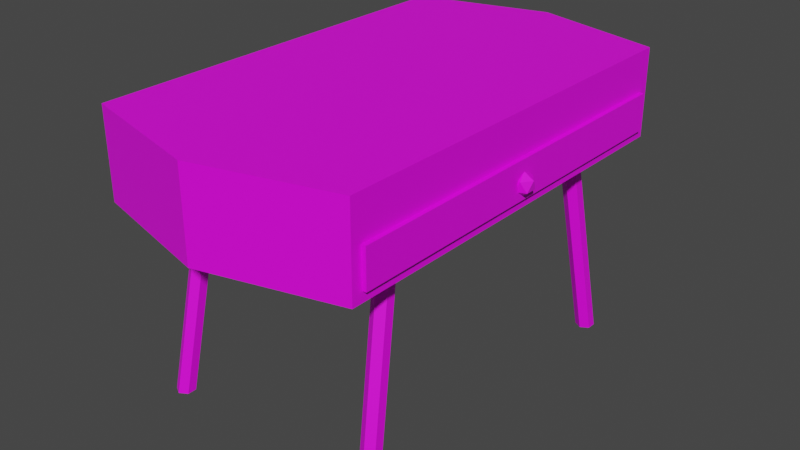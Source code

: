 # Source: Drawer.blend  (saved by Blender 2.93.20; exported with 4.5.12 LTS)
import bpy
from mathutils import Matrix  # noqa: F401  (used for matrix-valued properties, if any)

bpy.ops.wm.read_factory_settings(use_empty=True)
scene = bpy.context.scene
scene.name = 'Scene'

# ---- collections
col_collection = bpy.data.collections.new('Collection'); scene.collection.children.link(col_collection)

# ---- images (referenced by path relative to the original .blend; pixels are not part of the script)
import os
ASSET_DIR = os.environ.get("B2B_ASSET_DIR", "")  # directory of the original .blend (textures are referenced by path, not embedded)
HERE = os.path.dirname(os.path.abspath(__file__))  # packed textures are extracted next to this script under _unpacked/

def load_image(name, relpath, width, height, colorspace="sRGB"):
    """Load a texture the original file referenced (path relative to the .blend, or extracted next to this script)."""
    p = next((c for c in (os.path.join(HERE, relpath), os.path.join(ASSET_DIR, relpath)) if relpath and os.path.exists(c)), "")
    if p:
        img = bpy.data.images.load(p, check_existing=True)
        img.name = name
    else:  # same state as the original file: an image datablock whose file is absent (Cycles renders it pink)
        img = bpy.data.images.new(name, width, height)
        img.source = "FILE"
        img.filepath = "//" + (relpath or name)
    img.colorspace_settings.name = colorspace
    return img
img_drawer = load_image('Drawer', 'Drawer.png', 1024, 1024, 'sRGB')

# ---- materials (node trees are filled in below, after node groups)
mat_drawer = bpy.data.materials.new('Drawer')
mat_drawer.use_transparent_shadow = False

# ---- material node trees
mat_drawer.use_nodes = True; mat_drawer.node_tree.nodes.clear()
_N = mat_drawer.node_tree.nodes; _L = mat_drawer.node_tree.links
n0 = _N.new('ShaderNodeBsdfPrincipled'); n0.name = 'Principled BSDF'; n0.location = (10, 300)
n0.distribution = 'GGX'
n0.subsurface_method = 'BURLEY'
n0.inputs[3].default_value = 1.45
n0.inputs[27].default_value = (0.0, 0.0, 0.0, 1.0)
n0.inputs[28].default_value = 1.0
n1 = _N.new('ShaderNodeOutputMaterial'); n1.name = 'Material Output'; n1.location = (300, 300)
n2 = _N.new('ShaderNodeTexImage'); n2.name = 'Image Texture'; n2.location = (-488, 214)
n2.image = img_drawer
_L.new(n0.outputs[0], n1.inputs[0])
_L.new(n2.outputs[0], n0.inputs[0])
n1.is_active_output = True

# ---- world
world_world = bpy.data.worlds.new('World'); scene.world = world_world
world_world.use_nodes = True; world_world.node_tree.nodes.clear()
_N = world_world.node_tree.nodes; _L = world_world.node_tree.links
n0 = _N.new('ShaderNodeOutputWorld'); n0.name = 'World Output'; n0.location = (300, 300)
n1 = _N.new('ShaderNodeBackground'); n1.name = 'Background'; n1.location = (10, 300)
n1.inputs[0].default_value = (0.05088, 0.05088, 0.05088, 1.0)
_L.new(n1.outputs[0], n0.inputs[0])
n0.is_active_output = True
world_world.color = (0.05088, 0.05088, 0.05088)
world_world.use_sun_shadow = False
world_world.sun_shadow_jitter_overblur = 0.0

# ---- meshes
me_cube_001 = bpy.data.meshes.new('Cube.001')
me_cube_001.from_pydata([(-1.0, -1.529, 1.921), (-1.0, -1.529, 2.149), (-1.0, 1.529, 1.921), (-1.0, 1.529, 2.149), (1.0, -1.451, 1.845), (1.0, -1.529, 2.149), (1.0, 1.451, 1.845), (1.0, 1.529, 2.149), (0.0, 1.788, 1.921), (0.0, 1.788, 2.149), (0.0, -1.788, 1.921), (0.0, -1.788, 2.149), (-1.0, 1.529, 1.492), (-1.0, -1.529, 1.492), (0.0, 1.788, 1.492), (1.0, -1.451, 1.568), (1.0, 1.451, 1.568), (0.0, -1.788, 1.492), (1.0, -1.529, 1.921), (1.0, 1.529, 1.921), (1.0, -1.529, 1.492), (1.0, 1.529, 1.492), (1.031, -1.451, 1.845), (1.031, 1.451, 1.845), (1.031, -1.451, 1.568), (1.031, 1.451, 1.568), (1.025, 0.0, 1.594), (1.085, -0.04383, 1.641), (1.002, -0.07092, 1.641), (0.9502, 0.0, 1.641), (1.002, 0.07092, 1.641), (1.085, 0.04383, 1.641), (1.048, -0.07092, 1.715), (0.9644, -0.04383, 1.715), (0.9644, 0.04383, 1.715), (1.048, 0.07092, 1.715), (1.099, 0.0, 1.715), (1.025, 0.0, 1.761), (0.8399, -1.182, -0.001662), (0.7554, -0.9043, 1.492), (0.9, -1.217, -0.001662), (0.8155, -0.939, 1.492), (0.9, -1.286, -0.001662), (0.8155, -1.008, 1.492), (0.8399, -1.321, -0.001662), (0.7554, -1.043, 1.492), (0.7798, -1.286, -0.001662), (0.6954, -1.008, 1.492), (0.7798, -1.217, -0.001662), (0.6954, -0.939, 1.492), (-0.8399, -1.182, -0.001662), (-0.7554, -0.9043, 1.492), (-0.9, -1.217, -0.001662), (-0.8155, -0.939, 1.492), (-0.9, -1.286, -0.001662), (-0.8155, -1.008, 1.492), (-0.8399, -1.321, -0.001662), (-0.7554, -1.043, 1.492), (-0.7798, -1.286, -0.001662), (-0.6954, -1.008, 1.492), (-0.7798, -1.217, -0.001662), (-0.6954, -0.939, 1.492), (0.8399, 1.182, -0.001662), (0.7554, 0.9043, 1.492), (0.9, 1.217, -0.001662), (0.8155, 0.939, 1.492), (0.9, 1.286, -0.001662), (0.8155, 1.008, 1.492), (0.8399, 1.321, -0.001662), (0.7554, 1.043, 1.492), (0.7798, 1.286, -0.001662), (0.6954, 1.008, 1.492), (0.7798, 1.217, -0.001662), (0.6954, 0.939, 1.492), (-0.8399, 1.182, -0.001662), (-0.7554, 0.9043, 1.492), (-0.9, 1.217, -0.001662), (-0.8155, 0.939, 1.492), (-0.9, 1.286, -0.001662), (-0.8155, 1.008, 1.492), (-0.8399, 1.321, -0.001662), (-0.7554, 1.043, 1.492), (-0.7798, 1.286, -0.001662), (-0.6954, 1.008, 1.492), (-0.7798, 1.217, -0.001662), (-0.6954, 0.939, 1.492)], [], [(0, 1, 3, 2), (8, 9, 7, 19), (19, 7, 5, 18), (10, 11, 1, 0), (16, 6, 23, 25), (9, 3, 1, 11), (7, 9, 11, 5), (0, 2, 12, 13), (18, 5, 11, 10), (2, 3, 9, 8), (14, 21, 20, 17), (12, 14, 17, 13), (10, 0, 13, 17), (8, 19, 21, 14), (18, 10, 17, 20), (2, 8, 14, 12), (4, 6, 19, 18), (16, 15, 20, 21), (15, 4, 18, 20), (6, 16, 21, 19), (23, 22, 24, 25), (15, 16, 25, 24), (4, 15, 24, 22), (6, 4, 22, 23), (26, 27, 28), (27, 26, 31), (26, 28, 29), (26, 29, 30), (26, 30, 31), (27, 31, 36), (28, 27, 32), (29, 28, 33), (30, 29, 34), (31, 30, 35), (27, 36, 32), (28, 32, 33), (29, 33, 34), (30, 34, 35), (31, 35, 36), (32, 36, 37), (33, 32, 37), (34, 33, 37), (35, 34, 37), (36, 35, 37), (38, 39, 41, 40), (40, 41, 43, 42), (42, 43, 45, 44), (44, 45, 47, 46), (41, 39, 49, 47, 45, 43), (46, 47, 49, 48), (48, 49, 39, 38), (38, 40, 42, 44, 46, 48), (50, 52, 53, 51), (52, 54, 55, 53), (54, 56, 57, 55), (56, 58, 59, 57), (53, 55, 57, 59, 61, 51), (58, 60, 61, 59), (60, 50, 51, 61), (50, 60, 58, 56, 54, 52), (62, 64, 65, 63), (64, 66, 67, 65), (66, 68, 69, 67), (68, 70, 71, 69), (65, 67, 69, 71, 73, 63), (70, 72, 73, 71), (72, 62, 63, 73), (62, 72, 70, 68, 66, 64), (74, 75, 77, 76), (76, 77, 79, 78), (78, 79, 81, 80), (80, 81, 83, 82), (77, 75, 85, 83, 81, 79), (82, 83, 85, 84), (84, 85, 75, 74), (74, 76, 78, 80, 82, 84)])
_uv = me_cube_001.uv_layers.new(name='UVMap')
_uv.uv.foreach_set('vector', [0.4198, 0.254, 0.4198, 0.3855, 0.2187, 0.3855, 0.2187, 0.254, 0.6406, 0.2541, 0.6406, 0.3856, 0.5748, 0.3856, 0.5748, 0.2541, 0.207, 0.2541, 0.207, 0.3856, 0.005877, 0.3856, 0.005877, 0.2541, 0.4973, 0.2541, 0.4973, 0.3856, 0.4316, 0.3856, 0.4316, 0.2541, 0.3916, 0.3973, 0.3916, 0.5577, 0.3896, 0.5577, 0.3896, 0.3973, 0.2845, 0.6324, 0.2187, 0.6154, 0.2187, 0.4143, 0.2845, 0.3973, 0.3502, 0.6154, 0.2845, 0.6324, 0.2845, 0.3973, 0.3502, 0.4143, 0.4198, 0.254, 0.2187, 0.254, 0.2187, 0.005877, 0.4198, 0.005877, 0.5631, 0.2541, 0.5631, 0.3856, 0.4973, 0.3856, 0.4973, 0.2541, 0.7064, 0.2541, 0.7064, 0.3856, 0.6406, 0.3856, 0.6406, 0.2541, 0.07163, 0.6325, 0.005877, 0.6154, 0.005877, 0.4144, 0.07163, 0.3973, 0.1374, 0.6154, 0.07163, 0.6325, 0.07163, 0.3973, 0.1374, 0.4144, 0.4973, 0.2541, 0.4316, 0.2541, 0.4316, 0.005877, 0.4973, 0.005877, 0.6406, 0.2541, 0.5748, 0.2541, 0.5748, 0.005877, 0.6406, 0.005877, 0.5631, 0.2541, 0.4973, 0.2541, 0.4973, 0.005877, 0.5631, 0.005877, 0.7064, 0.2541, 0.6406, 0.2541, 0.6406, 0.005877, 0.7064, 0.005877, 0.01099, 0.2102, 0.2019, 0.2102, 0.207, 0.2541, 0.005877, 0.2541, 0.2019, 0.04974, 0.01099, 0.04974, 0.005877, 0.005877, 0.207, 0.005877, 0.01099, 0.04974, 0.01099, 0.2102, 0.005877, 0.2541, 0.005877, 0.005877, 0.2019, 0.2102, 0.2019, 0.04974, 0.207, 0.005877, 0.207, 0.2541, 0.4316, 0.5882, 0.4316, 0.3973, 0.592, 0.3973, 0.592, 0.5882, 0.362, 0.5881, 0.362, 0.3973, 0.364, 0.3973, 0.364, 0.5881, 0.4033, 0.5577, 0.4033, 0.3973, 0.4054, 0.3973, 0.4054, 0.5577, 0.3778, 0.3973, 0.3778, 0.5881, 0.3758, 0.5881, 0.3758, 0.3973, 0.1913, 0.3973, 0.1968, 0.4237, 0.1913, 0.424, 0.1585, 0.4668, 0.1567, 0.4936, 0.1527, 0.467, 0.1738, 0.4936, 0.1702, 0.4668, 0.1749, 0.4671, 0.1738, 0.4936, 0.1749, 0.4671, 0.1795, 0.4672, 0.1913, 0.6015, 0.1913, 0.5748, 0.1968, 0.5751, 0.1585, 0.4668, 0.1527, 0.467, 0.1538, 0.4239, 0.1913, 0.424, 0.1968, 0.4237, 0.1968, 0.4669, 0.1749, 0.4671, 0.1702, 0.4668, 0.1738, 0.4239, 0.1795, 0.4672, 0.1749, 0.4671, 0.1795, 0.4241, 0.1968, 0.5751, 0.1913, 0.5748, 0.1968, 0.532, 0.1585, 0.4668, 0.1538, 0.4239, 0.1585, 0.4237, 0.1913, 0.424, 0.1968, 0.4669, 0.1913, 0.4672, 0.1749, 0.4671, 0.1738, 0.4239, 0.1795, 0.4241, 0.1913, 0.5748, 0.1913, 0.5317, 0.1968, 0.532, 0.1527, 0.467, 0.1491, 0.4241, 0.1538, 0.4239, 0.1585, 0.4237, 0.1538, 0.4239, 0.1527, 0.3973, 0.1913, 0.4672, 0.1968, 0.4669, 0.1968, 0.4935, 0.1795, 0.4241, 0.1738, 0.4239, 0.1778, 0.3973, 0.1968, 0.532, 0.1913, 0.5317, 0.1968, 0.5053, 0.1538, 0.4239, 0.1491, 0.4241, 0.1527, 0.3973, 0.7221, 0.005903, 0.7221, 0.8695, 0.7181, 0.8695, 0.7181, 0.005877, 0.9569, 0.8695, 0.9569, 0.005877, 0.9615, 0.005973, 0.9615, 0.8696, 0.8046, 0.005877, 0.8046, 0.8695, 0.8007, 0.8695, 0.8007, 0.005903, 0.8007, 0.005903, 0.8007, 0.8695, 0.7967, 0.8696, 0.7967, 0.005928, 0.1491, 0.5122, 0.1491, 0.5076, 0.1531, 0.5054, 0.157, 0.5076, 0.157, 0.5122, 0.1531, 0.5145, 0.9941, 0.005877, 0.9941, 0.8694, 0.9896, 0.8695, 0.9896, 0.005974, 0.726, 0.005928, 0.726, 0.8696, 0.7221, 0.8695, 0.7221, 0.005903, 0.1781, 0.5748, 0.1742, 0.5771, 0.1702, 0.5748, 0.1702, 0.5703, 0.1742, 0.568, 0.1781, 0.5703, 0.84, 0.005903, 0.8439, 0.005877, 0.8439, 0.8695, 0.84, 0.8695, 0.9243, 0.005974, 0.9289, 0.005877, 0.9289, 0.8696, 0.9243, 0.8697, 0.8557, 0.005877, 0.8597, 0.005903, 0.8597, 0.8695, 0.8557, 0.8695, 0.8597, 0.005903, 0.8636, 0.005928, 0.8636, 0.8696, 0.8597, 0.8695, 0.1702, 0.5076, 0.1742, 0.5053, 0.1781, 0.5076, 0.1781, 0.5122, 0.1742, 0.5145, 0.1702, 0.5122, 0.8962, 0.8698, 0.8917, 0.8697, 0.8917, 0.005877, 0.8962, 0.005973, 0.836, 0.005928, 0.84, 0.005903, 0.84, 0.8695, 0.836, 0.8696, 0.1781, 0.5494, 0.1781, 0.5539, 0.1742, 0.5562, 0.1702, 0.5539, 0.1702, 0.5494, 0.1742, 0.5471, 0.7614, 0.005903, 0.7653, 0.005877, 0.7653, 0.8695, 0.7614, 0.8695, 0.9406, 0.005974, 0.9452, 0.005877, 0.9452, 0.8695, 0.9406, 0.8696, 0.8164, 0.005877, 0.8203, 0.005903, 0.8203, 0.8695, 0.8164, 0.8695, 0.8203, 0.005903, 0.8243, 0.005928, 0.8243, 0.8696, 0.8203, 0.8695, 0.1781, 0.5331, 0.1742, 0.5353, 0.1702, 0.5331, 0.1702, 0.5285, 0.1742, 0.5262, 0.1781, 0.5285, 0.9732, 0.005877, 0.9778, 0.005974, 0.9778, 0.8695, 0.9732, 0.8694, 0.7574, 0.005928, 0.7614, 0.005903, 0.7614, 0.8695, 0.7574, 0.8696, 0.157, 0.5703, 0.157, 0.5748, 0.1531, 0.5771, 0.1491, 0.5748, 0.1491, 0.5703, 0.1531, 0.568, 0.781, 0.005903, 0.781, 0.8695, 0.7771, 0.8695, 0.7771, 0.005877, 0.9125, 0.005974, 0.9125, 0.8697, 0.908, 0.8696, 0.908, 0.005877, 0.7457, 0.005877, 0.7457, 0.8695, 0.7417, 0.8695, 0.7417, 0.005903, 0.7417, 0.005903, 0.7417, 0.8695, 0.7378, 0.8696, 0.7378, 0.005928, 0.157, 0.5285, 0.157, 0.5331, 0.1531, 0.5354, 0.1491, 0.5331, 0.1491, 0.5285, 0.1531, 0.5262, 0.8799, 0.005877, 0.8799, 0.8697, 0.8754, 0.8698, 0.8754, 0.005974, 0.785, 0.005928, 0.785, 0.8696, 0.781, 0.8695, 0.781, 0.005903, 0.157, 0.554, 0.1531, 0.5562, 0.1491, 0.554, 0.1491, 0.5494, 0.1531, 0.5471, 0.157, 0.5494])
me_cube_001.materials.append(mat_drawer)
me_cube_001.use_remesh_fix_poles = True
me_cube_001.use_remesh_preserve_attributes = False
me_cube_001.update()

# ---- objects
ob_cube = bpy.data.objects.new('Cube', me_cube_001)

# ---- transforms, parenting, visibility, modifiers, constraints
ob_cube.location = (0.0, 0.0, 0.0)

# ---- collection membership
col_collection.objects.link(ob_cube)

# ---- scene / render settings (as saved in the file)
scene.frame_start = 1; scene.frame_end = 250; scene.frame_set(0)
scene.render.engine = 'BLENDER_EEVEE_NEXT'
scene.cycles.use_denoising = False
scene.cycles.samples = 128
scene.cycles.sampling_pattern = 'TABULATED_SOBOL'
scene.cycles.use_adaptive_sampling = False
scene.cycles.use_light_tree = False
scene.view_settings.view_transform = 'Filmic'
bpy.context.view_layer.update()

# ---- added for rendering (the .blend has no active camera and no usable light): camera, sun
cam_auto = bpy.data.cameras.new('AutoCamera')
cam_auto.lens = 50.0
cam_auto.sensor_width = 36.0
cam_auto.clip_end = 1000.0
ob_auto_camera = bpy.data.objects.new('AutoCamera', cam_auto)
scene.collection.objects.link(ob_auto_camera)
ob_auto_camera.location = (4.37203, -5.18683, 4.53149)
ob_auto_camera.rotation_euler = (1.09748, -7.21219e-08, 0.694738)
scene.camera = ob_auto_camera
light_auto_sun = bpy.data.lights.new('AutoSun', 'SUN')
light_auto_sun.energy = 3.0
light_auto_sun.angle = 0.0523599
ob_auto_sun = bpy.data.objects.new('AutoSun', light_auto_sun)
scene.collection.objects.link(ob_auto_sun)
ob_auto_sun.rotation_euler = (0.872665, 0.174533, 0.523599)
bpy.context.view_layer.update()
